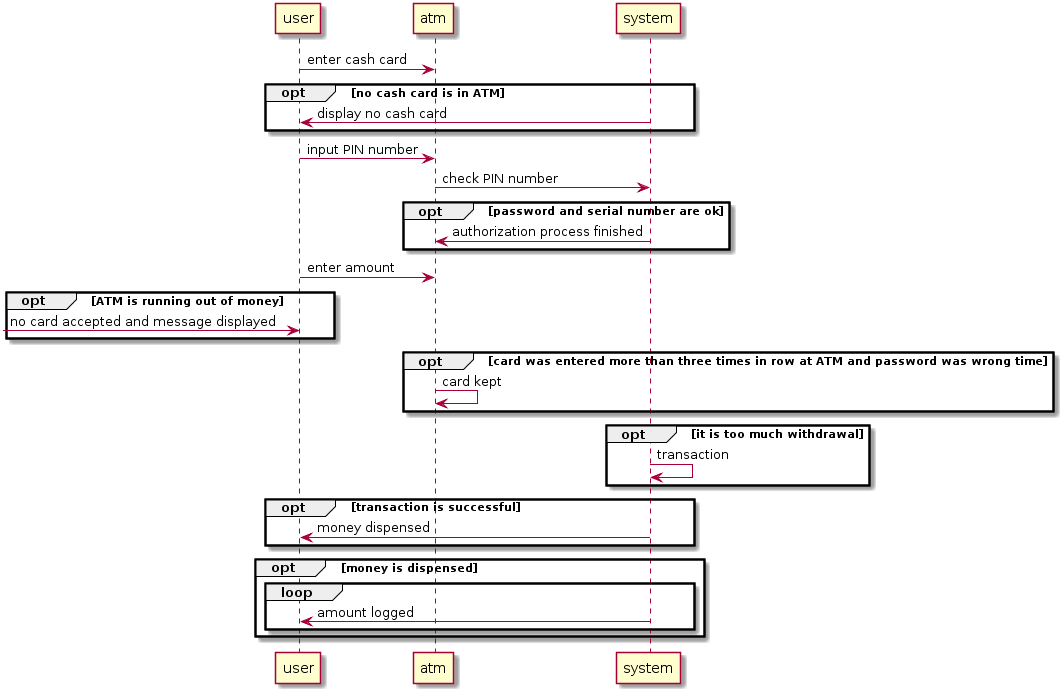

The diagram above was rendered by PlantUML. Its source (embedded in the PNG):
@startuml
user->atm: enter cash card
opt  no cash card is in ATM
system->user: display no cash card
end
user->atm: input PIN number
atm->system: check PIN number
opt  password and serial number are ok
system->atm: authorization process finished
end
user->atm: enter amount
opt  ATM is running out of money
->user: no card accepted and message displayed
end
opt  card was entered more than three times in row at ATM and password was wrong time
atm->atm: card kept
end
opt  it is too much withdrawal
system->system: transaction
end
opt  transaction is successful
system->user: money dispensed
end
opt  money is dispensed
loop
system->user: amount logged
end
end
@enduml